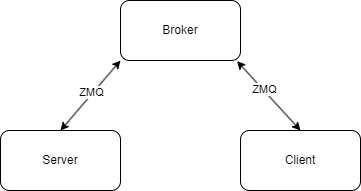

The diagram above was exported from draw.io. Its source (the exported page's mxGraphModel, read from the mxfile embedded in the PNG):
<mxGraphModel dx="590" dy="646" grid="1" gridSize="10" guides="1" tooltips="1" connect="1" arrows="1" fold="1" page="1" pageScale="1" pageWidth="1169" pageHeight="827" math="0" shadow="0">
  <root>
    <mxCell id="0" />
    <mxCell id="1" parent="0" />
    <mxCell id="QGs3OG4mXkTjnHSqkyE7-2" value="Server" style="rounded=1;whiteSpace=wrap;html=1;" vertex="1" parent="1">
      <mxGeometry x="190" y="500" width="120" height="60" as="geometry" />
    </mxCell>
    <mxCell id="QGs3OG4mXkTjnHSqkyE7-3" value="" style="endArrow=classic;startArrow=classic;html=1;rounded=0;entryX=0;entryY=1;entryDx=0;entryDy=0;exitX=0.5;exitY=0;exitDx=0;exitDy=0;" edge="1" parent="1" source="QGs3OG4mXkTjnHSqkyE7-2" target="QGs3OG4mXkTjnHSqkyE7-4">
      <mxGeometry width="50" height="50" relative="1" as="geometry">
        <mxPoint x="250" y="490" as="sourcePoint" />
        <mxPoint x="300" y="440" as="targetPoint" />
      </mxGeometry>
    </mxCell>
    <mxCell id="QGs3OG4mXkTjnHSqkyE7-8" value="ZMQ" style="edgeLabel;html=1;align=center;verticalAlign=middle;resizable=0;points=[];" vertex="1" connectable="0" parent="QGs3OG4mXkTjnHSqkyE7-3">
      <mxGeometry x="0.0709" y="2" relative="1" as="geometry">
        <mxPoint as="offset" />
      </mxGeometry>
    </mxCell>
    <mxCell id="QGs3OG4mXkTjnHSqkyE7-4" value="Broker" style="rounded=1;whiteSpace=wrap;html=1;" vertex="1" parent="1">
      <mxGeometry x="310" y="370" width="120" height="60" as="geometry" />
    </mxCell>
    <mxCell id="QGs3OG4mXkTjnHSqkyE7-5" value="Client" style="rounded=1;whiteSpace=wrap;html=1;" vertex="1" parent="1">
      <mxGeometry x="430" y="500" width="120" height="60" as="geometry" />
    </mxCell>
    <mxCell id="QGs3OG4mXkTjnHSqkyE7-6" value="" style="endArrow=classic;startArrow=classic;html=1;rounded=0;exitX=0.5;exitY=0;exitDx=0;exitDy=0;entryX=0.971;entryY=1.01;entryDx=0;entryDy=0;entryPerimeter=0;" edge="1" parent="1" source="QGs3OG4mXkTjnHSqkyE7-5" target="QGs3OG4mXkTjnHSqkyE7-4">
      <mxGeometry width="50" height="50" relative="1" as="geometry">
        <mxPoint x="490" y="490" as="sourcePoint" />
        <mxPoint x="430" y="430" as="targetPoint" />
      </mxGeometry>
    </mxCell>
    <mxCell id="QGs3OG4mXkTjnHSqkyE7-7" value="ZMQ" style="edgeLabel;html=1;align=center;verticalAlign=middle;resizable=0;points=[];" vertex="1" connectable="0" parent="QGs3OG4mXkTjnHSqkyE7-6">
      <mxGeometry x="0.1839" y="-1" relative="1" as="geometry">
        <mxPoint as="offset" />
      </mxGeometry>
    </mxCell>
  </root>
</mxGraphModel>